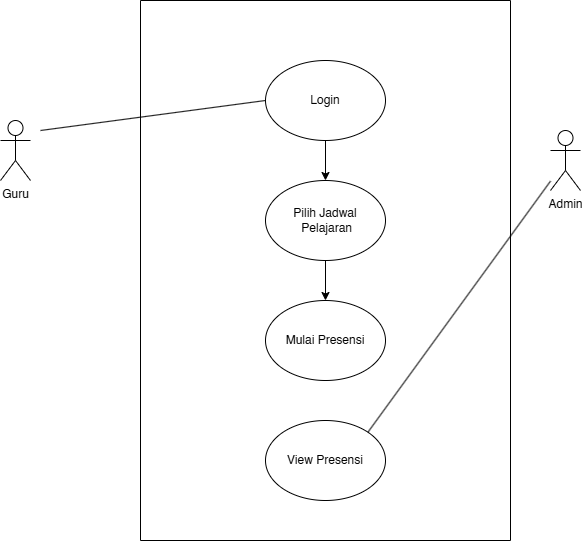

The diagram above was exported from draw.io. Its source (the exported page's mxGraphModel, read from the mxfile embedded in the PNG):
<mxGraphModel dx="1034" dy="666" grid="1" gridSize="10" guides="1" tooltips="1" connect="1" arrows="1" fold="1" page="1" pageScale="1" pageWidth="850" pageHeight="1100" math="0" shadow="0">
  <root>
    <mxCell id="0" />
    <mxCell id="1" parent="0" />
    <mxCell id="RA7QVDmW9UAnVs4A_0j3-1" value="" style="swimlane;startSize=0;" vertex="1" parent="1">
      <mxGeometry x="300" y="60" width="370" height="540" as="geometry" />
    </mxCell>
    <mxCell id="RA7QVDmW9UAnVs4A_0j3-4" value="Pilih Jadwal&lt;div&gt;&amp;nbsp;Pelajaran&lt;/div&gt;" style="ellipse;whiteSpace=wrap;html=1;" vertex="1" parent="RA7QVDmW9UAnVs4A_0j3-1">
      <mxGeometry x="125" y="180" width="120" height="80" as="geometry" />
    </mxCell>
    <mxCell id="RA7QVDmW9UAnVs4A_0j3-7" value="Login" style="ellipse;whiteSpace=wrap;html=1;" vertex="1" parent="RA7QVDmW9UAnVs4A_0j3-1">
      <mxGeometry x="125" y="60" width="120" height="80" as="geometry" />
    </mxCell>
    <mxCell id="RA7QVDmW9UAnVs4A_0j3-11" value="Mulai Presensi" style="ellipse;whiteSpace=wrap;html=1;" vertex="1" parent="RA7QVDmW9UAnVs4A_0j3-1">
      <mxGeometry x="125" y="300" width="120" height="80" as="geometry" />
    </mxCell>
    <mxCell id="RA7QVDmW9UAnVs4A_0j3-13" value="" style="endArrow=classic;html=1;rounded=0;exitX=0.5;exitY=1;exitDx=0;exitDy=0;entryX=0.5;entryY=0;entryDx=0;entryDy=0;" edge="1" parent="RA7QVDmW9UAnVs4A_0j3-1" source="RA7QVDmW9UAnVs4A_0j3-7" target="RA7QVDmW9UAnVs4A_0j3-4">
      <mxGeometry width="50" height="50" relative="1" as="geometry">
        <mxPoint x="130" y="380" as="sourcePoint" />
        <mxPoint x="180" y="330" as="targetPoint" />
      </mxGeometry>
    </mxCell>
    <mxCell id="RA7QVDmW9UAnVs4A_0j3-14" value="" style="endArrow=classic;html=1;rounded=0;exitX=0.5;exitY=1;exitDx=0;exitDy=0;" edge="1" parent="RA7QVDmW9UAnVs4A_0j3-1" source="RA7QVDmW9UAnVs4A_0j3-4" target="RA7QVDmW9UAnVs4A_0j3-11">
      <mxGeometry width="50" height="50" relative="1" as="geometry">
        <mxPoint x="109.63" y="230" as="sourcePoint" />
        <mxPoint x="109.63" y="280" as="targetPoint" />
      </mxGeometry>
    </mxCell>
    <mxCell id="RA7QVDmW9UAnVs4A_0j3-15" value="View Presensi" style="ellipse;whiteSpace=wrap;html=1;" vertex="1" parent="RA7QVDmW9UAnVs4A_0j3-1">
      <mxGeometry x="125" y="420" width="120" height="80" as="geometry" />
    </mxCell>
    <mxCell id="RA7QVDmW9UAnVs4A_0j3-2" value="Guru" style="shape=umlActor;verticalLabelPosition=bottom;verticalAlign=top;html=1;outlineConnect=0;" vertex="1" parent="1">
      <mxGeometry x="160" y="180" width="30" height="60" as="geometry" />
    </mxCell>
    <mxCell id="RA7QVDmW9UAnVs4A_0j3-3" value="Admin" style="shape=umlActor;verticalLabelPosition=bottom;verticalAlign=top;html=1;outlineConnect=0;" vertex="1" parent="1">
      <mxGeometry x="710" y="190" width="30" height="60" as="geometry" />
    </mxCell>
    <mxCell id="RA7QVDmW9UAnVs4A_0j3-12" value="" style="endArrow=none;html=1;rounded=0;entryX=0;entryY=0.5;entryDx=0;entryDy=0;" edge="1" parent="1" target="RA7QVDmW9UAnVs4A_0j3-7">
      <mxGeometry width="50" height="50" relative="1" as="geometry">
        <mxPoint x="200" y="190" as="sourcePoint" />
        <mxPoint x="280" y="170" as="targetPoint" />
      </mxGeometry>
    </mxCell>
    <mxCell id="RA7QVDmW9UAnVs4A_0j3-16" value="" style="endArrow=none;html=1;rounded=0;exitX=1;exitY=0;exitDx=0;exitDy=0;" edge="1" parent="1" source="RA7QVDmW9UAnVs4A_0j3-15" target="RA7QVDmW9UAnVs4A_0j3-3">
      <mxGeometry width="50" height="50" relative="1" as="geometry">
        <mxPoint x="550" y="330" as="sourcePoint" />
        <mxPoint x="600" y="280" as="targetPoint" />
      </mxGeometry>
    </mxCell>
  </root>
</mxGraphModel>